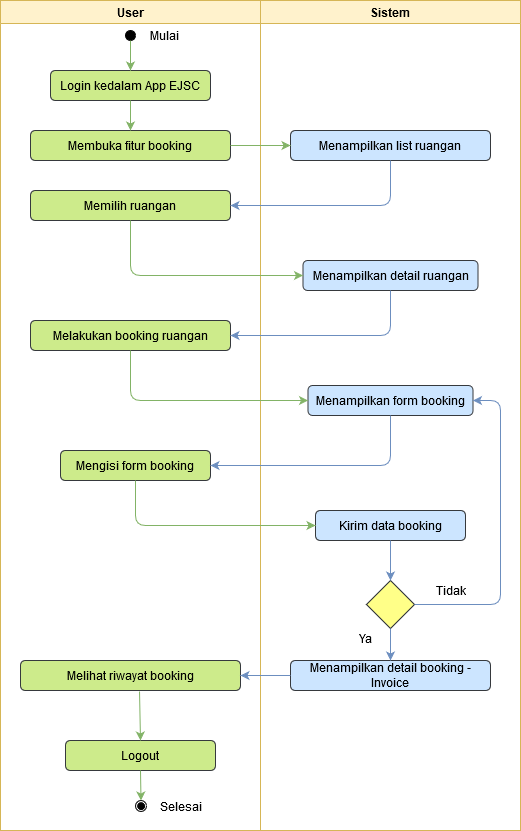

The diagram above was exported from draw.io. Its source (the exported page's mxGraphModel, read from the mxfile embedded in the PNG):
<mxGraphModel dx="868" dy="518" grid="1" gridSize="10" guides="1" tooltips="1" connect="1" arrows="1" fold="1" page="1" pageScale="1" pageWidth="850" pageHeight="1100" math="0" shadow="0">
  <root>
    <mxCell id="0" />
    <mxCell id="1" parent="0" />
    <mxCell id="i5do22taZn_QV2H9KuKA-1" value="User" style="swimlane;fillColor=#fff2cc;strokeColor=#d6b656;" vertex="1" parent="1">
      <mxGeometry x="140" y="150" width="260" height="830" as="geometry" />
    </mxCell>
    <mxCell id="i5do22taZn_QV2H9KuKA-2" value="" style="shape=mxgraph.bpmn.shape;html=1;verticalLabelPosition=bottom;labelBackgroundColor=#ffffff;verticalAlign=top;align=center;perimeter=ellipsePerimeter;outlineConnect=0;outline=standard;symbol=general;fillColor=#000000;" vertex="1" parent="i5do22taZn_QV2H9KuKA-1">
      <mxGeometry x="125" y="30" width="10" height="10" as="geometry" />
    </mxCell>
    <mxCell id="i5do22taZn_QV2H9KuKA-3" value="Login kedalam App EJSC" style="rounded=1;whiteSpace=wrap;html=1;fillColor=#cdeb8b;strokeColor=#36393d;" vertex="1" parent="i5do22taZn_QV2H9KuKA-1">
      <mxGeometry x="50" y="70" width="160" height="30" as="geometry" />
    </mxCell>
    <mxCell id="i5do22taZn_QV2H9KuKA-4" value="Mulai" style="text;html=1;align=center;verticalAlign=middle;resizable=0;points=[];autosize=1;" vertex="1" parent="i5do22taZn_QV2H9KuKA-1">
      <mxGeometry x="144" y="25" width="40" height="20" as="geometry" />
    </mxCell>
    <mxCell id="i5do22taZn_QV2H9KuKA-5" value="" style="endArrow=classic;html=1;exitX=0.5;exitY=1;exitDx=0;exitDy=0;entryX=0.5;entryY=0;entryDx=0;entryDy=0;fillColor=#d5e8d4;strokeColor=#82b366;" edge="1" parent="i5do22taZn_QV2H9KuKA-1" target="i5do22taZn_QV2H9KuKA-3">
      <mxGeometry width="50" height="50" relative="1" as="geometry">
        <mxPoint x="130" y="40" as="sourcePoint" />
        <mxPoint x="300" y="110" as="targetPoint" />
      </mxGeometry>
    </mxCell>
    <mxCell id="i5do22taZn_QV2H9KuKA-6" value="Membuka fitur booking" style="rounded=1;whiteSpace=wrap;html=1;fillColor=#cdeb8b;strokeColor=#36393d;" vertex="1" parent="i5do22taZn_QV2H9KuKA-1">
      <mxGeometry x="30" y="130" width="200" height="30" as="geometry" />
    </mxCell>
    <mxCell id="i5do22taZn_QV2H9KuKA-7" value="Memilih ruangan" style="rounded=1;whiteSpace=wrap;html=1;fillColor=#cdeb8b;strokeColor=#36393d;" vertex="1" parent="i5do22taZn_QV2H9KuKA-1">
      <mxGeometry x="30" y="190" width="200" height="30" as="geometry" />
    </mxCell>
    <mxCell id="i5do22taZn_QV2H9KuKA-8" value="Mengisi form booking" style="rounded=1;whiteSpace=wrap;html=1;fillColor=#cdeb8b;strokeColor=#36393d;" vertex="1" parent="i5do22taZn_QV2H9KuKA-1">
      <mxGeometry x="60" y="450" width="150" height="30" as="geometry" />
    </mxCell>
    <mxCell id="i5do22taZn_QV2H9KuKA-9" value="Melihat riwayat booking" style="rounded=1;whiteSpace=wrap;html=1;fillColor=#cdeb8b;strokeColor=#36393d;" vertex="1" parent="i5do22taZn_QV2H9KuKA-1">
      <mxGeometry x="20" y="660" width="220" height="30" as="geometry" />
    </mxCell>
    <mxCell id="i5do22taZn_QV2H9KuKA-10" value="Logout" style="rounded=1;whiteSpace=wrap;html=1;fillColor=#cdeb8b;strokeColor=#36393d;" vertex="1" parent="i5do22taZn_QV2H9KuKA-1">
      <mxGeometry x="65" y="740" width="150" height="30" as="geometry" />
    </mxCell>
    <mxCell id="i5do22taZn_QV2H9KuKA-11" value="" style="shape=mxgraph.bpmn.shape;html=1;verticalLabelPosition=bottom;labelBackgroundColor=#ffffff;verticalAlign=top;align=center;perimeter=ellipsePerimeter;outlineConnect=0;outline=throwing;symbol=general;strokeColor=#000000;fillColor=#FFFFFF;gradientColor=#ffffff;" vertex="1" parent="i5do22taZn_QV2H9KuKA-1">
      <mxGeometry x="135" y="800" width="11" height="11" as="geometry" />
    </mxCell>
    <mxCell id="i5do22taZn_QV2H9KuKA-12" value="" style="shape=mxgraph.bpmn.shape;html=1;verticalLabelPosition=bottom;labelBackgroundColor=#ffffff;verticalAlign=top;align=center;perimeter=ellipsePerimeter;outlineConnect=0;outline=standard;symbol=general;fillColor=#000000;" vertex="1" parent="i5do22taZn_QV2H9KuKA-1">
      <mxGeometry x="137.5" y="802.5" width="6.5" height="6.5" as="geometry" />
    </mxCell>
    <mxCell id="i5do22taZn_QV2H9KuKA-13" value="" style="endArrow=classic;html=1;exitX=0.5;exitY=1;exitDx=0;exitDy=0;entryX=0.5;entryY=0;entryDx=0;entryDy=0;fillColor=#d5e8d4;strokeColor=#82b366;" edge="1" parent="i5do22taZn_QV2H9KuKA-1" source="i5do22taZn_QV2H9KuKA-10" target="i5do22taZn_QV2H9KuKA-11">
      <mxGeometry width="50" height="50" relative="1" as="geometry">
        <mxPoint x="150" y="720" as="sourcePoint" />
        <mxPoint x="150" y="750" as="targetPoint" />
      </mxGeometry>
    </mxCell>
    <mxCell id="i5do22taZn_QV2H9KuKA-14" value="Selesai" style="text;html=1;align=center;verticalAlign=middle;resizable=0;points=[];autosize=1;" vertex="1" parent="i5do22taZn_QV2H9KuKA-1">
      <mxGeometry x="150" y="795.5" width="60" height="20" as="geometry" />
    </mxCell>
    <mxCell id="i5do22taZn_QV2H9KuKA-47" value="" style="endArrow=classic;html=1;exitX=0.5;exitY=1;exitDx=0;exitDy=0;entryX=0.5;entryY=0;entryDx=0;entryDy=0;fillColor=#d5e8d4;strokeColor=#82b366;" edge="1" parent="i5do22taZn_QV2H9KuKA-1" source="i5do22taZn_QV2H9KuKA-3" target="i5do22taZn_QV2H9KuKA-6">
      <mxGeometry width="50" height="50" relative="1" as="geometry">
        <mxPoint x="130" y="40" as="sourcePoint" />
        <mxPoint x="130" y="70" as="targetPoint" />
      </mxGeometry>
    </mxCell>
    <mxCell id="i5do22taZn_QV2H9KuKA-48" value="Melakukan booking ruangan" style="rounded=1;whiteSpace=wrap;html=1;fillColor=#cdeb8b;strokeColor=#36393d;" vertex="1" parent="i5do22taZn_QV2H9KuKA-1">
      <mxGeometry x="30" y="320" width="200" height="30" as="geometry" />
    </mxCell>
    <mxCell id="i5do22taZn_QV2H9KuKA-15" value="Sistem" style="swimlane;fillColor=#fff2cc;strokeColor=#d6b656;" vertex="1" parent="1">
      <mxGeometry x="400" y="150" width="260" height="830" as="geometry" />
    </mxCell>
    <mxCell id="i5do22taZn_QV2H9KuKA-16" value="Menampilkan list ruangan" style="rounded=1;whiteSpace=wrap;html=1;fillColor=#cce5ff;strokeColor=#36393d;" vertex="1" parent="i5do22taZn_QV2H9KuKA-15">
      <mxGeometry x="30" y="130" width="200" height="30" as="geometry" />
    </mxCell>
    <mxCell id="i5do22taZn_QV2H9KuKA-18" value="Menampilkan detail ruangan" style="rounded=1;whiteSpace=wrap;html=1;fillColor=#cce5ff;strokeColor=#36393d;" vertex="1" parent="i5do22taZn_QV2H9KuKA-15">
      <mxGeometry x="42.5" y="260" width="175" height="30" as="geometry" />
    </mxCell>
    <mxCell id="i5do22taZn_QV2H9KuKA-22" value="Menampilkan form booking" style="rounded=1;whiteSpace=wrap;html=1;fillColor=#cce5ff;strokeColor=#36393d;" vertex="1" parent="i5do22taZn_QV2H9KuKA-15">
      <mxGeometry x="47.5" y="385" width="165" height="30" as="geometry" />
    </mxCell>
    <mxCell id="i5do22taZn_QV2H9KuKA-25" value="Kirim data booking" style="rounded=1;whiteSpace=wrap;html=1;fillColor=#cce5ff;strokeColor=#36393d;" vertex="1" parent="i5do22taZn_QV2H9KuKA-15">
      <mxGeometry x="55" y="510" width="150" height="30" as="geometry" />
    </mxCell>
    <mxCell id="i5do22taZn_QV2H9KuKA-26" value="" style="rhombus;whiteSpace=wrap;html=1;fillColor=#ffff88;strokeColor=#36393d;" vertex="1" parent="i5do22taZn_QV2H9KuKA-15">
      <mxGeometry x="106" y="580" width="48" height="48" as="geometry" />
    </mxCell>
    <mxCell id="i5do22taZn_QV2H9KuKA-28" value="Tidak" style="text;html=1;align=center;verticalAlign=middle;resizable=0;points=[];autosize=1;" vertex="1" parent="i5do22taZn_QV2H9KuKA-15">
      <mxGeometry x="165" y="580" width="50" height="20" as="geometry" />
    </mxCell>
    <mxCell id="i5do22taZn_QV2H9KuKA-29" value="Menampilkan detail booking - Invoice" style="rounded=1;whiteSpace=wrap;html=1;fillColor=#cce5ff;strokeColor=#36393d;" vertex="1" parent="i5do22taZn_QV2H9KuKA-15">
      <mxGeometry x="30" y="660" width="200" height="30" as="geometry" />
    </mxCell>
    <mxCell id="i5do22taZn_QV2H9KuKA-31" value="Ya" style="text;html=1;align=center;verticalAlign=middle;resizable=0;points=[];autosize=1;" vertex="1" parent="i5do22taZn_QV2H9KuKA-15">
      <mxGeometry x="90" y="628" width="30" height="20" as="geometry" />
    </mxCell>
    <mxCell id="i5do22taZn_QV2H9KuKA-33" value="" style="endArrow=classic;html=1;exitX=0.5;exitY=1;exitDx=0;exitDy=0;fillColor=#dae8fc;strokeColor=#6c8ebf;" edge="1" parent="i5do22taZn_QV2H9KuKA-15" target="i5do22taZn_QV2H9KuKA-29">
      <mxGeometry width="50" height="50" relative="1" as="geometry">
        <mxPoint x="130" y="628" as="sourcePoint" />
        <mxPoint x="130" y="660" as="targetPoint" />
      </mxGeometry>
    </mxCell>
    <mxCell id="i5do22taZn_QV2H9KuKA-35" value="" style="endArrow=classic;html=1;exitX=0.5;exitY=1;exitDx=0;exitDy=0;entryX=0.5;entryY=0;entryDx=0;entryDy=0;fillColor=#dae8fc;strokeColor=#6c8ebf;" edge="1" parent="i5do22taZn_QV2H9KuKA-15" source="i5do22taZn_QV2H9KuKA-25">
      <mxGeometry width="50" height="50" relative="1" as="geometry">
        <mxPoint x="130" y="550" as="sourcePoint" />
        <mxPoint x="130" y="580" as="targetPoint" />
      </mxGeometry>
    </mxCell>
    <mxCell id="i5do22taZn_QV2H9KuKA-52" value="" style="endArrow=classic;html=1;exitX=1;exitY=0.5;exitDx=0;exitDy=0;fillColor=#dae8fc;strokeColor=#6c8ebf;entryX=1;entryY=0.5;entryDx=0;entryDy=0;" edge="1" parent="i5do22taZn_QV2H9KuKA-15" source="i5do22taZn_QV2H9KuKA-26" target="i5do22taZn_QV2H9KuKA-22">
      <mxGeometry width="50" height="50" relative="1" as="geometry">
        <mxPoint x="130" y="628" as="sourcePoint" />
        <mxPoint x="130" y="660" as="targetPoint" />
        <Array as="points">
          <mxPoint x="240" y="604" />
          <mxPoint x="240" y="400" />
        </Array>
      </mxGeometry>
    </mxCell>
    <mxCell id="i5do22taZn_QV2H9KuKA-38" value="" style="endArrow=classic;html=1;exitX=1;exitY=0.5;exitDx=0;exitDy=0;entryX=0;entryY=0.5;entryDx=0;entryDy=0;fillColor=#d5e8d4;strokeColor=#82b366;" edge="1" parent="1" source="i5do22taZn_QV2H9KuKA-6" target="i5do22taZn_QV2H9KuKA-16">
      <mxGeometry width="50" height="50" relative="1" as="geometry">
        <mxPoint x="520" y="250" as="sourcePoint" />
        <mxPoint x="520" y="280" as="targetPoint" />
      </mxGeometry>
    </mxCell>
    <mxCell id="i5do22taZn_QV2H9KuKA-39" value="" style="endArrow=classic;html=1;exitX=0.5;exitY=1;exitDx=0;exitDy=0;fillColor=#dae8fc;strokeColor=#6c8ebf;entryX=1;entryY=0.5;entryDx=0;entryDy=0;" edge="1" parent="1" source="i5do22taZn_QV2H9KuKA-16" target="i5do22taZn_QV2H9KuKA-7">
      <mxGeometry width="50" height="50" relative="1" as="geometry">
        <mxPoint x="530" y="260" as="sourcePoint" />
        <mxPoint x="360" y="420" as="targetPoint" />
        <Array as="points">
          <mxPoint x="530" y="355" />
        </Array>
      </mxGeometry>
    </mxCell>
    <mxCell id="i5do22taZn_QV2H9KuKA-43" value="" style="endArrow=classic;html=1;exitX=0.5;exitY=1;exitDx=0;exitDy=0;entryX=0;entryY=0.5;entryDx=0;entryDy=0;fillColor=#d5e8d4;strokeColor=#82b366;" edge="1" parent="1" source="i5do22taZn_QV2H9KuKA-7" target="i5do22taZn_QV2H9KuKA-18">
      <mxGeometry width="50" height="50" relative="1" as="geometry">
        <mxPoint x="400" y="560" as="sourcePoint" />
        <mxPoint x="450" y="510" as="targetPoint" />
        <Array as="points">
          <mxPoint x="270" y="425" />
        </Array>
      </mxGeometry>
    </mxCell>
    <mxCell id="i5do22taZn_QV2H9KuKA-44" value="" style="endArrow=classic;html=1;exitX=0.5;exitY=1;exitDx=0;exitDy=0;entryX=0;entryY=0.5;entryDx=0;entryDy=0;fillColor=#d5e8d4;strokeColor=#82b366;" edge="1" parent="1" source="i5do22taZn_QV2H9KuKA-8" target="i5do22taZn_QV2H9KuKA-25">
      <mxGeometry width="50" height="50" relative="1" as="geometry">
        <mxPoint x="400" y="720" as="sourcePoint" />
        <mxPoint x="450" y="670" as="targetPoint" />
        <Array as="points">
          <mxPoint x="275" y="675" />
        </Array>
      </mxGeometry>
    </mxCell>
    <mxCell id="i5do22taZn_QV2H9KuKA-46" value="" style="endArrow=classic;html=1;exitX=0.541;exitY=1.033;exitDx=0;exitDy=0;entryX=0.5;entryY=0;entryDx=0;entryDy=0;fillColor=#d5e8d4;strokeColor=#82b366;exitPerimeter=0;" edge="1" parent="1" source="i5do22taZn_QV2H9KuKA-9">
      <mxGeometry width="50" height="50" relative="1" as="geometry">
        <mxPoint x="280" y="860" as="sourcePoint" />
        <mxPoint x="280" y="890" as="targetPoint" />
      </mxGeometry>
    </mxCell>
    <mxCell id="i5do22taZn_QV2H9KuKA-20" value="" style="endArrow=classic;html=1;exitX=0.5;exitY=1;exitDx=0;exitDy=0;entryX=1;entryY=0.5;entryDx=0;entryDy=0;fillColor=#dae8fc;strokeColor=#6c8ebf;" edge="1" parent="1" source="i5do22taZn_QV2H9KuKA-18" target="i5do22taZn_QV2H9KuKA-48">
      <mxGeometry width="50" height="50" relative="1" as="geometry">
        <mxPoint x="400" y="490" as="sourcePoint" />
        <mxPoint x="450" y="440" as="targetPoint" />
        <Array as="points">
          <mxPoint x="530" y="485" />
        </Array>
      </mxGeometry>
    </mxCell>
    <mxCell id="i5do22taZn_QV2H9KuKA-49" value="" style="endArrow=classic;html=1;exitX=0.5;exitY=1;exitDx=0;exitDy=0;entryX=0;entryY=0.5;entryDx=0;entryDy=0;fillColor=#d5e8d4;strokeColor=#82b366;" edge="1" parent="1" source="i5do22taZn_QV2H9KuKA-48" target="i5do22taZn_QV2H9KuKA-22">
      <mxGeometry width="50" height="50" relative="1" as="geometry">
        <mxPoint x="260" y="370" as="sourcePoint" />
        <mxPoint x="452.5" y="425" as="targetPoint" />
        <Array as="points">
          <mxPoint x="270" y="550" />
        </Array>
      </mxGeometry>
    </mxCell>
    <mxCell id="i5do22taZn_QV2H9KuKA-51" value="" style="endArrow=classic;html=1;exitX=0.5;exitY=1;exitDx=0;exitDy=0;entryX=1;entryY=0.5;entryDx=0;entryDy=0;fillColor=#dae8fc;strokeColor=#6c8ebf;" edge="1" parent="1" source="i5do22taZn_QV2H9KuKA-22" target="i5do22taZn_QV2H9KuKA-8">
      <mxGeometry width="50" height="50" relative="1" as="geometry">
        <mxPoint x="530" y="440" as="sourcePoint" />
        <mxPoint x="370" y="485" as="targetPoint" />
        <Array as="points">
          <mxPoint x="530" y="615" />
        </Array>
      </mxGeometry>
    </mxCell>
    <mxCell id="i5do22taZn_QV2H9KuKA-32" value="" style="endArrow=classic;html=1;fillColor=#dae8fc;strokeColor=#6c8ebf;exitX=0;exitY=0.5;exitDx=0;exitDy=0;" edge="1" parent="1" source="i5do22taZn_QV2H9KuKA-29" target="i5do22taZn_QV2H9KuKA-9">
      <mxGeometry width="50" height="50" relative="1" as="geometry">
        <mxPoint x="430" y="825" as="sourcePoint" />
        <mxPoint x="380" y="825" as="targetPoint" />
      </mxGeometry>
    </mxCell>
  </root>
</mxGraphModel>